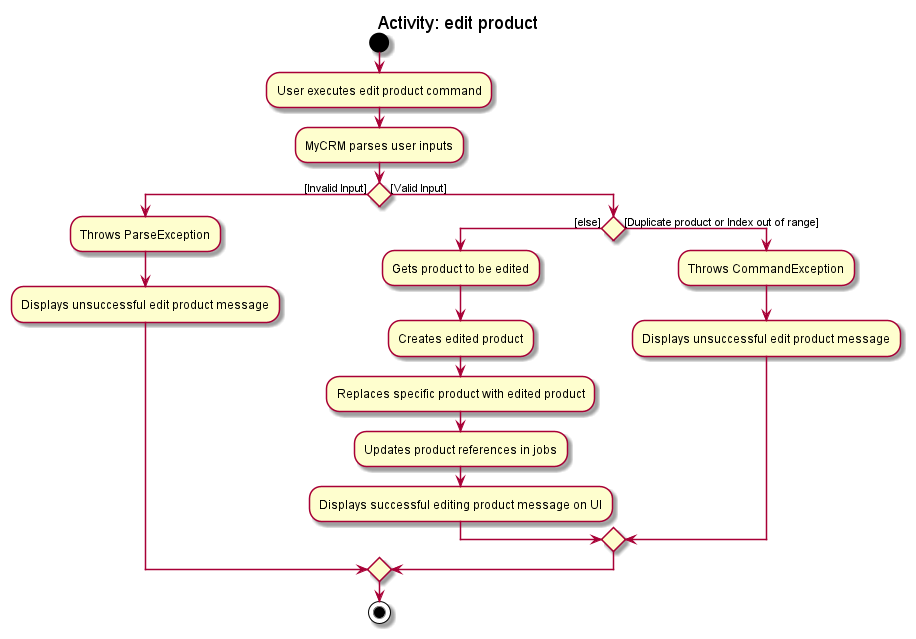

The diagram above was rendered by PlantUML. Its source (embedded in the PNG):
@startuml
start
title Activity: edit product
:User executes edit product command;
:MyCRM parses user inputs;
if () then ([Invalid Input])
    :Throws ParseException;
    :Displays unsuccessful edit product message;
else ([Valid Input])
if () then ([else])
:Gets product to be edited;
:Creates edited product;
:Replaces specific product with edited product;
:Updates product references in jobs;
:Displays successful editing product message on UI;
else ([Duplicate product or Index out of range])
    :Throws CommandException;
    :Displays unsuccessful edit product message;
endif
endif
stop
@enduml